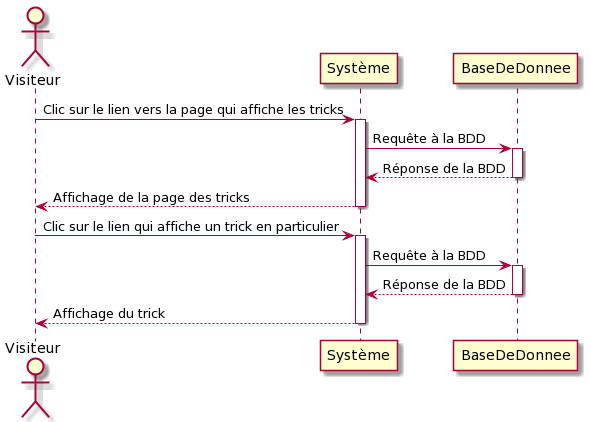

The diagram above was rendered by PlantUML. Its source (embedded in the PNG):
@startuml
Actor Visiteur
Visiteur-> Système: Clic sur le lien vers la page qui affiche les tricks
activate Système
Système -> BaseDeDonnee: Requête à la BDD
activate BaseDeDonnee 
BaseDeDonnee --> Système: Réponse de la BDD
deactivate BaseDeDonnee 
Système --> Visiteur : Affichage de la page des tricks
deactivate Système
Visiteur-> Système: Clic sur le lien qui affiche un trick en particulier
activate Système
Système -> BaseDeDonnee: Requête à la BDD
activate BaseDeDonnee 
BaseDeDonnee --> Système: Réponse de la BDD
deactivate BaseDeDonnee
Système --> Visiteur : Affichage du trick
deactivate Système
@enduml